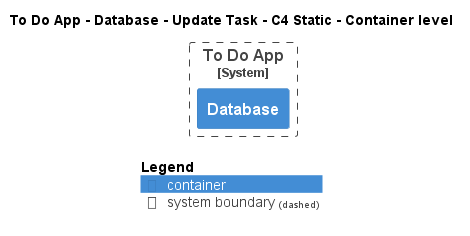

The diagram above was rendered by PlantUML. Its source (embedded in the PNG):
@startuml
!pragma layout smetana
!include ..\..\..\..\..\..\.c4s\C4_Container.puml

AddElementTag("state:new", $bgColor=green, $fontColor=#ffffff, $borderColor=green, $shadowing="False")
AddElementTag("state:changed", $bgColor=orange, $fontColor=#ffffff, $borderColor=orange, $shadowing="False")
AddElementTag("state:removed", $bgColor=red, $fontColor=#ffffff, $borderColor=red, $shadowing="False")

AddRelTag("state:new", $textColor=green, $lineColor=green)
AddRelTag("state:changed", $textColor=orange, $lineColor=orange)
AddRelTag("state:removed", $textColor=red, $lineColor=red)

SHOW_PERSON_PORTRAIT()
LAYOUT_TOP_DOWN()

skinparam linetype polyline

title To Do App - Database - Update Task - C4 Static - Container level


System_Boundary(ToDoAppExample.SoftwareSystems.ToDoApp, "To Do App") {
    Container(ToDoAppExample.SoftwareSystems.ToDoApp.Containers.Database, "Database", "", "")
}



SHOW_LEGEND()
@enduml